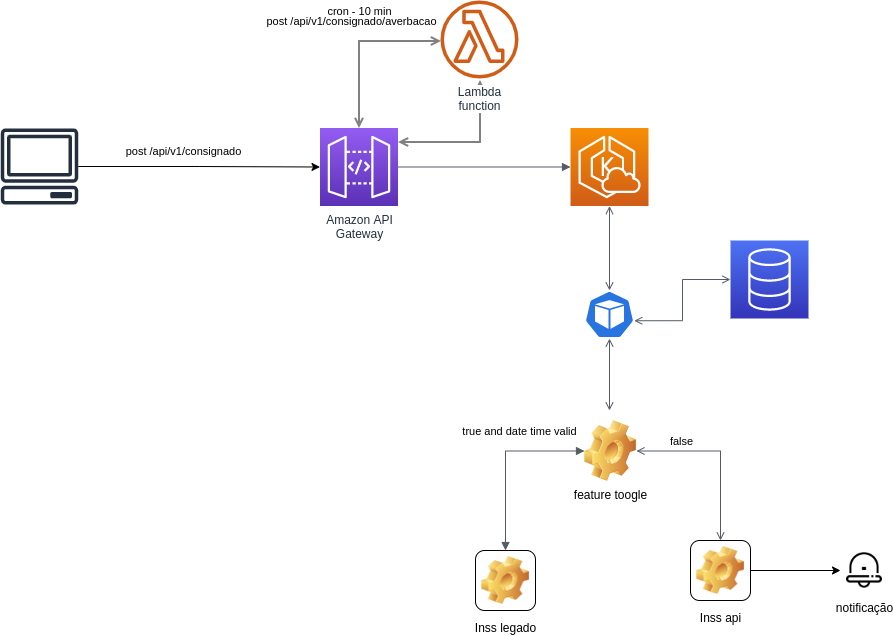

The diagram above was exported from draw.io. Its source (the exported page's mxGraphModel, read from the mxfile embedded in the PNG):
<mxGraphModel dx="1102" dy="621" grid="1" gridSize="10" guides="1" tooltips="1" connect="1" arrows="1" fold="1" page="1" pageScale="1" pageWidth="1169" pageHeight="827" math="0" shadow="0">
  <root>
    <mxCell id="0" />
    <mxCell id="1" parent="0" />
    <mxCell id="UEzPUAAOIrF-is8g5C7q-126" style="edgeStyle=orthogonalEdgeStyle;rounded=0;orthogonalLoop=1;jettySize=auto;html=1;startArrow=open;startFill=0;endArrow=open;endFill=0;strokeWidth=2;strokeColor=#808080;" parent="1" target="UEzPUAAOIrF-is8g5C7q-114" edge="1">
      <mxGeometry relative="1" as="geometry">
        <mxPoint x="490.5" y="80.5" as="sourcePoint" />
      </mxGeometry>
    </mxCell>
    <mxCell id="VL5a34TqL2WYhwMb3lUx-8" value="cron - 10 min" style="edgeLabel;html=1;align=center;verticalAlign=middle;resizable=0;points=[];" parent="UEzPUAAOIrF-is8g5C7q-126" vertex="1" connectable="0">
      <mxGeometry x="-0.3077" y="1" relative="1" as="geometry">
        <mxPoint x="-24" y="-31" as="offset" />
      </mxGeometry>
    </mxCell>
    <mxCell id="UEzPUAAOIrF-is8g5C7q-141" style="edgeStyle=orthogonalEdgeStyle;rounded=0;orthogonalLoop=1;jettySize=auto;html=1;startArrow=open;startFill=0;endArrow=open;endFill=0;strokeWidth=2;strokeColor=#808080;" parent="1" target="UEzPUAAOIrF-is8g5C7q-114" edge="1">
      <mxGeometry relative="1" as="geometry">
        <mxPoint x="529.5" y="119.5" as="sourcePoint" />
        <mxPoint x="418.4655172413793" y="177.5" as="targetPoint" />
        <Array as="points">
          <mxPoint x="529.5" y="181.5" />
        </Array>
      </mxGeometry>
    </mxCell>
    <mxCell id="UEzPUAAOIrF-is8g5C7q-114" value="Amazon API&lt;br&gt;Gateway&lt;br&gt;" style="outlineConnect=0;fontColor=#232F3E;gradientColor=#945DF2;gradientDirection=north;fillColor=#5A30B5;strokeColor=#ffffff;dashed=0;verticalLabelPosition=bottom;verticalAlign=top;align=center;html=1;fontSize=12;fontStyle=0;aspect=fixed;shape=mxgraph.aws4.resourceIcon;resIcon=mxgraph.aws4.api_gateway;labelBackgroundColor=#ffffff;" parent="1" vertex="1">
      <mxGeometry x="369.5" y="167.5" width="78" height="78" as="geometry" />
    </mxCell>
    <mxCell id="UEzPUAAOIrF-is8g5C7q-115" value="Lambda&lt;br&gt;function" style="outlineConnect=0;fontColor=#232F3E;gradientColor=none;fillColor=#D05C17;strokeColor=none;dashed=0;verticalLabelPosition=bottom;verticalAlign=top;align=center;html=1;fontSize=12;fontStyle=0;aspect=fixed;pointerEvents=1;shape=mxgraph.aws4.lambda_function;labelBackgroundColor=#ffffff;" parent="1" vertex="1">
      <mxGeometry x="490" y="40" width="78" height="78" as="geometry" />
    </mxCell>
    <mxCell id="VL5a34TqL2WYhwMb3lUx-15" value="" style="edgeStyle=orthogonalEdgeStyle;rounded=0;orthogonalLoop=1;jettySize=auto;html=1;" parent="1" source="VL5a34TqL2WYhwMb3lUx-3" target="UEzPUAAOIrF-is8g5C7q-114" edge="1">
      <mxGeometry relative="1" as="geometry">
        <mxPoint x="207" y="207.5" as="targetPoint" />
      </mxGeometry>
    </mxCell>
    <mxCell id="VL5a34TqL2WYhwMb3lUx-16" value="post /api/v1/consignado" style="edgeLabel;html=1;align=center;verticalAlign=middle;resizable=0;points=[];" parent="VL5a34TqL2WYhwMb3lUx-15" vertex="1" connectable="0">
      <mxGeometry x="-0.1307" y="1" relative="1" as="geometry">
        <mxPoint y="-15" as="offset" />
      </mxGeometry>
    </mxCell>
    <mxCell id="VL5a34TqL2WYhwMb3lUx-3" value="" style="sketch=0;outlineConnect=0;fontColor=#232F3E;gradientColor=none;fillColor=#232F3E;strokeColor=none;dashed=0;verticalLabelPosition=bottom;verticalAlign=top;align=center;html=1;fontSize=12;fontStyle=0;aspect=fixed;pointerEvents=1;shape=mxgraph.aws4.client;" parent="1" vertex="1">
      <mxGeometry x="50" y="168" width="78" height="76" as="geometry" />
    </mxCell>
    <mxCell id="VL5a34TqL2WYhwMb3lUx-4" value="" style="sketch=0;points=[[0,0,0],[0.25,0,0],[0.5,0,0],[0.75,0,0],[1,0,0],[0,1,0],[0.25,1,0],[0.5,1,0],[0.75,1,0],[1,1,0],[0,0.25,0],[0,0.5,0],[0,0.75,0],[1,0.25,0],[1,0.5,0],[1,0.75,0]];outlineConnect=0;fontColor=#232F3E;gradientColor=#4D72F3;gradientDirection=north;fillColor=#3334B9;strokeColor=#ffffff;dashed=0;verticalLabelPosition=bottom;verticalAlign=top;align=center;html=1;fontSize=12;fontStyle=0;aspect=fixed;shape=mxgraph.aws4.resourceIcon;resIcon=mxgraph.aws4.database;" parent="1" vertex="1">
      <mxGeometry x="780" y="280" width="78" height="78" as="geometry" />
    </mxCell>
    <mxCell id="VL5a34TqL2WYhwMb3lUx-7" value="" style="edgeStyle=orthogonalEdgeStyle;html=1;endArrow=block;elbow=vertical;startArrow=none;endFill=1;strokeColor=#545B64;rounded=0;entryX=0;entryY=0.5;entryDx=0;entryDy=0;entryPerimeter=0;" parent="1" source="UEzPUAAOIrF-is8g5C7q-114" target="VL5a34TqL2WYhwMb3lUx-9" edge="1">
      <mxGeometry width="100" relative="1" as="geometry">
        <mxPoint x="570" y="350" as="sourcePoint" />
        <mxPoint x="590" y="206.5" as="targetPoint" />
      </mxGeometry>
    </mxCell>
    <mxCell id="VL5a34TqL2WYhwMb3lUx-9" value="" style="sketch=0;points=[[0,0,0],[0.25,0,0],[0.5,0,0],[0.75,0,0],[1,0,0],[0,1,0],[0.25,1,0],[0.5,1,0],[0.75,1,0],[1,1,0],[0,0.25,0],[0,0.5,0],[0,0.75,0],[1,0.25,0],[1,0.5,0],[1,0.75,0]];outlineConnect=0;fontColor=#232F3E;gradientColor=#F78E04;gradientDirection=north;fillColor=#D05C17;strokeColor=#ffffff;dashed=0;verticalLabelPosition=bottom;verticalAlign=top;align=center;html=1;fontSize=12;fontStyle=0;aspect=fixed;shape=mxgraph.aws4.resourceIcon;resIcon=mxgraph.aws4.eks_cloud;" parent="1" vertex="1">
      <mxGeometry x="620" y="167.5" width="78" height="78" as="geometry" />
    </mxCell>
    <mxCell id="VL5a34TqL2WYhwMb3lUx-12" value="post /api/v1/consignado/averbacao" style="edgeLabel;html=1;align=center;verticalAlign=middle;resizable=0;points=[];" parent="1" vertex="1" connectable="0">
      <mxGeometry x="400" y="60" as="geometry" />
    </mxCell>
    <mxCell id="VL5a34TqL2WYhwMb3lUx-17" value="" style="sketch=0;html=1;dashed=0;whitespace=wrap;fillColor=#2875E2;strokeColor=#ffffff;points=[[0.005,0.63,0],[0.1,0.2,0],[0.9,0.2,0],[0.5,0,0],[0.995,0.63,0],[0.72,0.99,0],[0.5,1,0],[0.28,0.99,0]];shape=mxgraph.kubernetes.icon;prIcon=pod" parent="1" vertex="1">
      <mxGeometry x="634" y="330" width="50" height="48" as="geometry" />
    </mxCell>
    <mxCell id="VL5a34TqL2WYhwMb3lUx-19" value="" style="edgeStyle=orthogonalEdgeStyle;html=1;endArrow=open;elbow=vertical;startArrow=open;startFill=0;endFill=0;strokeColor=#545B64;rounded=0;exitX=0.5;exitY=1;exitDx=0;exitDy=0;exitPerimeter=0;entryX=0.5;entryY=0;entryDx=0;entryDy=0;entryPerimeter=0;" parent="1" source="VL5a34TqL2WYhwMb3lUx-9" target="VL5a34TqL2WYhwMb3lUx-17" edge="1">
      <mxGeometry width="100" relative="1" as="geometry">
        <mxPoint x="550" y="310" as="sourcePoint" />
        <mxPoint x="650" y="310" as="targetPoint" />
      </mxGeometry>
    </mxCell>
    <mxCell id="VL5a34TqL2WYhwMb3lUx-20" value="" style="edgeStyle=orthogonalEdgeStyle;html=1;endArrow=open;elbow=vertical;startArrow=open;startFill=0;endFill=0;strokeColor=#545B64;rounded=0;exitX=0.995;exitY=0.63;exitDx=0;exitDy=0;exitPerimeter=0;entryX=0;entryY=0.5;entryDx=0;entryDy=0;entryPerimeter=0;" parent="1" source="VL5a34TqL2WYhwMb3lUx-17" target="VL5a34TqL2WYhwMb3lUx-4" edge="1">
      <mxGeometry width="100" relative="1" as="geometry">
        <mxPoint x="610" y="430" as="sourcePoint" />
        <mxPoint x="710" y="430" as="targetPoint" />
      </mxGeometry>
    </mxCell>
    <mxCell id="VL5a34TqL2WYhwMb3lUx-21" value="feature toogle" style="shape=image;html=1;verticalLabelPosition=bottom;verticalAlign=top;imageAspect=1;aspect=fixed;image=img/clipart/Gear_128x128.png" parent="1" vertex="1">
      <mxGeometry x="634" y="460" width="52" height="61" as="geometry" />
    </mxCell>
    <mxCell id="VL5a34TqL2WYhwMb3lUx-22" value="" style="edgeStyle=orthogonalEdgeStyle;html=1;endArrow=open;elbow=vertical;startArrow=open;startFill=0;endFill=0;strokeColor=#545B64;rounded=0;exitX=0.5;exitY=1;exitDx=0;exitDy=0;exitPerimeter=0;" parent="1" source="VL5a34TqL2WYhwMb3lUx-17" edge="1">
      <mxGeometry width="100" relative="1" as="geometry">
        <mxPoint x="680" y="670" as="sourcePoint" />
        <mxPoint x="659" y="450" as="targetPoint" />
      </mxGeometry>
    </mxCell>
    <mxCell id="VL5a34TqL2WYhwMb3lUx-23" value="Inss legado" style="icon;html=1;image=img/clipart/Gear_128x128.png" parent="1" vertex="1">
      <mxGeometry x="525" y="590" width="60" height="60" as="geometry" />
    </mxCell>
    <mxCell id="VL5a34TqL2WYhwMb3lUx-25" value="" style="edgeStyle=orthogonalEdgeStyle;html=1;endArrow=block;elbow=vertical;startArrow=block;startFill=1;endFill=1;strokeColor=#545B64;rounded=0;exitX=0.5;exitY=0;exitDx=0;exitDy=0;entryX=0;entryY=0.5;entryDx=0;entryDy=0;" parent="1" source="VL5a34TqL2WYhwMb3lUx-23" target="VL5a34TqL2WYhwMb3lUx-21" edge="1">
      <mxGeometry width="100" relative="1" as="geometry">
        <mxPoint x="440" y="510" as="sourcePoint" />
        <mxPoint x="540" y="510" as="targetPoint" />
      </mxGeometry>
    </mxCell>
    <mxCell id="VL5a34TqL2WYhwMb3lUx-26" value="true and date time valid" style="edgeLabel;html=1;align=center;verticalAlign=middle;resizable=0;points=[];" parent="VL5a34TqL2WYhwMb3lUx-25" vertex="1" connectable="0">
      <mxGeometry x="0.3277" y="-1" relative="1" as="geometry">
        <mxPoint x="-5" y="-21" as="offset" />
      </mxGeometry>
    </mxCell>
    <mxCell id="VL5a34TqL2WYhwMb3lUx-27" value="" style="edgeStyle=orthogonalEdgeStyle;html=1;endArrow=open;elbow=vertical;startArrow=open;startFill=0;endFill=0;strokeColor=#545B64;rounded=0;exitX=1;exitY=0.5;exitDx=0;exitDy=0;entryX=0.5;entryY=0;entryDx=0;entryDy=0;" parent="1" source="VL5a34TqL2WYhwMb3lUx-21" target="VL5a34TqL2WYhwMb3lUx-28" edge="1">
      <mxGeometry width="100" relative="1" as="geometry">
        <mxPoint x="840" y="480" as="sourcePoint" />
        <mxPoint x="840" y="552" as="targetPoint" />
      </mxGeometry>
    </mxCell>
    <mxCell id="VL5a34TqL2WYhwMb3lUx-29" value="false" style="edgeLabel;html=1;align=center;verticalAlign=middle;resizable=0;points=[];" parent="VL5a34TqL2WYhwMb3lUx-27" vertex="1" connectable="0">
      <mxGeometry x="-0.2853" y="1" relative="1" as="geometry">
        <mxPoint x="-18" y="-9" as="offset" />
      </mxGeometry>
    </mxCell>
    <mxCell id="g8CrQfiMJwI5JLuN7HvW-2" value="" style="edgeStyle=orthogonalEdgeStyle;rounded=0;orthogonalLoop=1;jettySize=auto;html=1;" edge="1" parent="1" source="VL5a34TqL2WYhwMb3lUx-28" target="g8CrQfiMJwI5JLuN7HvW-1">
      <mxGeometry relative="1" as="geometry" />
    </mxCell>
    <mxCell id="VL5a34TqL2WYhwMb3lUx-28" value="Inss api" style="icon;html=1;image=img/clipart/Gear_128x128.png" parent="1" vertex="1">
      <mxGeometry x="740" y="580" width="60" height="60" as="geometry" />
    </mxCell>
    <mxCell id="g8CrQfiMJwI5JLuN7HvW-1" value="notificação" style="shape=image;html=1;verticalAlign=top;verticalLabelPosition=bottom;labelBackgroundColor=#ffffff;imageAspect=0;aspect=fixed;image=https://cdn4.iconfinder.com/data/icons/e-commerce-296/46/Notif-128.png" vertex="1" parent="1">
      <mxGeometry x="890" y="586" width="48" height="48" as="geometry" />
    </mxCell>
  </root>
</mxGraphModel>